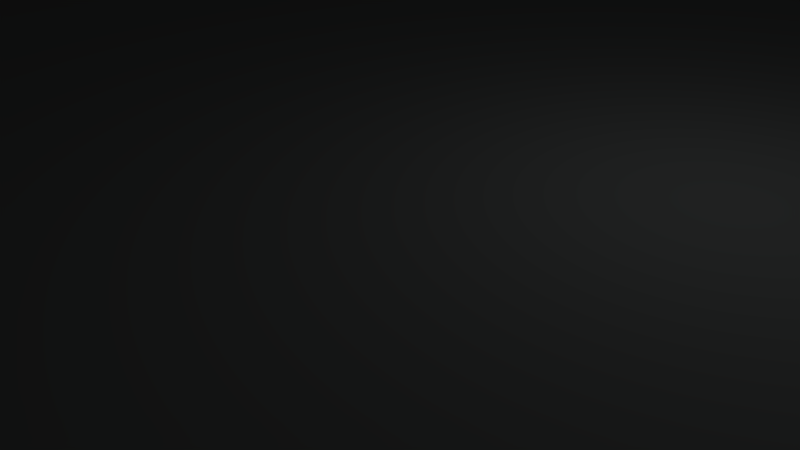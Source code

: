# Source: Rooftile1.blend  (saved by Blender 2.77.0; exported with 4.5.12 LTS)
import bpy
from mathutils import Matrix  # noqa: F401  (used for matrix-valued properties, if any)

bpy.ops.wm.read_factory_settings(use_empty=True)
scene = bpy.context.scene
scene.name = 'Scene'

# ---- collections
col_collection_1 = bpy.data.collections.new('Collection 1'); scene.collection.children.link(col_collection_1)

# ---- materials (node trees are filled in below, after node groups)
mat_roof = bpy.data.materials.new('Roof')
mat_roof.alpha_threshold = 0.0
mat_roof.use_transparent_shadow = False
mat_roof.diffuse_color = (0.07249, 0.07658, 0.07658, 1.0)
mat_roof.roughness = 0.5
mat_roof.specular_intensity = 0.1263

# ---- material node trees

# ---- world
world_world = bpy.data.worlds.new('World'); scene.world = world_world
world_world.color = (0.05088, 0.05088, 0.05088)
world_world.use_sun_shadow = False
world_world.sun_shadow_jitter_overblur = 0.0
world_world.cycles.sampling_method = 'MANUAL'

# ---- cameras
cam_camera = bpy.data.cameras.new('Camera')
cam_camera.clip_end = 100.0
cam_camera.lens = 35.0
cam_camera.sensor_width = 32.0
cam_camera.sensor_height = 18.0
cam_camera.ortho_scale = 7.314
cam_camera.dof.focus_distance = 0.0
cam_camera.dof.aperture_fstop = 128.0

# ---- lights
light_lamp = bpy.data.lights.new('Lamp', 'POINT')
light_lamp.transmission_factor = 0.0
light_lamp.cutoff_distance = 30.0
light_lamp.energy = 100.0
light_lamp.shadow_buffer_clip_start = 1.001
light_lamp.shadow_soft_size = 0.1
light_lamp.shadow_maximum_resolution = 0.006
light_lamp.use_absolute_resolution = True

# ---- meshes
me_plane = bpy.data.meshes.new('Plane')
me_plane.from_pydata([(-1.0, -1.0, 0.0), (1.0, -1.0, 0.0), (-1.0, 1.0, 0.0), (1.0, 1.0, 0.0), (-1.0, -1.0, 0.08738), (1.0, -1.0, 0.08738), (-1.0, 1.0, 0.08738), (1.0, 1.0, 0.08738)], [], [(0, 2, 3, 1), (4, 5, 7, 6), (3, 2, 6, 7), (0, 1, 5, 4), (1, 3, 7, 5), (2, 0, 4, 6)])
me_plane.materials.append(mat_roof)
me_plane.use_remesh_preserve_volume = False
me_plane.use_remesh_preserve_attributes = False
me_plane.use_mirror_vertex_groups = False
me_plane.update()

# ---- objects
ob_plane = bpy.data.objects.new('Plane', me_plane)
ob_lamp = bpy.data.objects.new('Lamp', light_lamp)
ob_camera = bpy.data.objects.new('Camera', cam_camera)

# ---- transforms, parenting, visibility, modifiers, constraints
ob_plane.location = (0.0, 0.0, 0.0)
ob_plane.scale = (20.0, 20.0, 20.0)
ob_plane.lineart.crease_threshold = 0.0
ob_lamp.location = (4.076, 1.005, 5.904)
ob_lamp.rotation_euler = (0.6503, 0.05522, 1.866)
ob_lamp.lock_rotations_4d = False
ob_lamp.empty_display_type = 'ARROWS'
ob_lamp.color = (0.0, 0.0, 0.0, 0.0)
ob_lamp.lineart.crease_threshold = 0.0
ob_camera.location = (7.481, -6.508, 5.344)
ob_camera.rotation_euler = (1.109, 0.01082, 0.8149)
ob_camera.lock_rotations_4d = False
ob_camera.empty_display_type = 'ARROWS'
ob_camera.color = (0.0, 0.0, 0.0, 0.0)
ob_camera.display_type = 'WIRE'
ob_camera.lineart.crease_threshold = 0.0

# ---- collection membership
col_collection_1.objects.link(ob_plane)
col_collection_1.objects.link(ob_lamp)
col_collection_1.objects.link(ob_camera)

# ---- scene / render settings (as saved in the file)
scene.camera = ob_camera
scene.frame_start = 1; scene.frame_end = 250; scene.frame_set(1)
scene.render.engine = 'BLENDER_EEVEE_NEXT'
scene.render.resolution_percentage = 50
scene.render.dither_intensity = 0.0
scene.cycles.use_denoising = False
scene.cycles.samples = 128
scene.cycles.sampling_pattern = 'TABULATED_SOBOL'
scene.cycles.light_sampling_threshold = 0.0
scene.cycles.use_adaptive_sampling = False
scene.cycles.use_light_tree = False
scene.cycles.blur_glossy = 0.0
scene.cycles.sample_clamp_indirect = 0.0
scene.view_settings.view_transform = 'Standard'
bpy.context.view_layer.update()
